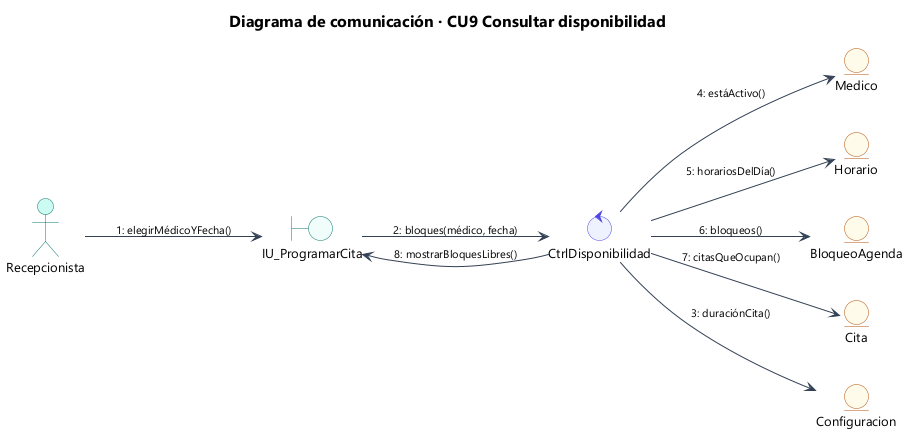

The diagram above was rendered by PlantUML. Its source (embedded in the PNG):
@startuml 30_com_cu09
!include estilo.iuml
title Diagrama de comunicación · CU9 Consultar disponibilidad
left to right direction
actor "Recepcionista" as A
boundary "IU_ProgramarCita" as IU
control "CtrlDisponibilidad" as D
entity "Medico" as M
entity "Horario" as H
entity "BloqueoAgenda" as BA
entity "Cita" as CI
entity "Configuracion" as CF
A --> IU : "1: elegirMédicoYFecha()"
IU --> D : "2: bloques(médico, fecha)"
D --> CF : "3: duraciónCita()"
D --> M : "4: estáActivo()"
D --> H : "5: horariosDelDía()"
D --> BA : "6: bloqueos()"
D --> CI : "7: citasQueOcupan()"
D --> IU : "8: mostrarBloquesLibres()"
@enduml